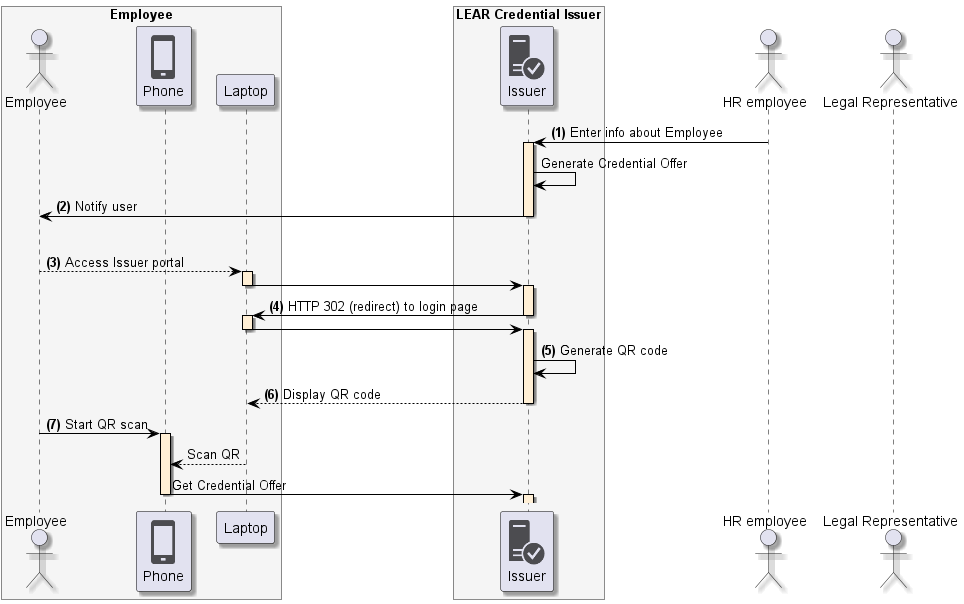

The diagram above was rendered by PlantUML. Its source (embedded in the PNG):
@startuml
skinparam shadowing true
skinparam ParticipantBorderColor black
skinparam arrowcolor black
skinparam SequenceLifeLineBorderColor black
skinparam SequenceLifeLineBackgroundColor PapayaWhip
!include <tupadr3/common>
!include <office/Servers/database_server>
!include <office/Servers/application_server>
!include <office/Concepts/firewall_orange>
!include <office/Clouds/cloud_disaster_red>
!include <office/Devices/cell_phone_generic>
!include <office/Devices/device_laptop>
!include <office/Security/trusted_application_server>
!include <office/Users/user>

box "Employee" #WhiteSmoke
    actor "Employee" as user
    participant "<$cell_phone_generic>\nPhone" as wallet
    participant "Laptop" as laptop
end box

box "LEAR Credential Issuer" #WhiteSmoke
    participant "<$trusted_application_server>\nIssuer" as issuer
end box

actor "HR employee" as hr
actor "Legal Representative" as representative

hr -> issuer++: **(1)** Enter info about Employee
issuer -> issuer: Generate Credential Offer
issuer -> user--: **(2)** Notify user
|||
user --> laptop++:  **(3)** Access Issuer portal
laptop -> issuer--++:
issuer -> laptop--++: **(4)** HTTP 302 (redirect) to login page
laptop -> issuer--++

issuer -> issuer: **(5)** Generate QR code
issuer --> laptop --: **(6)** Display QR code
user -> wallet ++: **(7)** Start QR scan
laptop --> wallet: Scan QR
wallet -> issuer--++: Get Credential Offer
@enduml